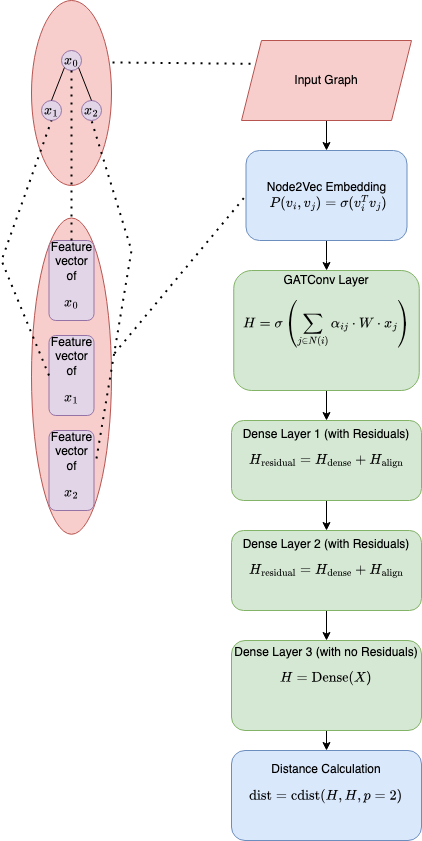

The diagram above was exported from draw.io. Its source (the exported page's mxGraphModel, read from the mxfile embedded in the PNG):
<mxGraphModel dx="954" dy="605" grid="1" gridSize="10" guides="1" tooltips="1" connect="1" arrows="1" fold="1" page="1" pageScale="1" pageWidth="827" pageHeight="1169" math="1" shadow="0">
  <root>
    <mxCell id="0" />
    <mxCell id="1" parent="0" />
    <mxCell id="9EIs8XDaAEnlm5AcMxjF-17" style="edgeStyle=orthogonalEdgeStyle;rounded=0;orthogonalLoop=1;jettySize=auto;html=1;exitX=0.5;exitY=1;exitDx=0;exitDy=0;" edge="1" parent="1" source="9EIs8XDaAEnlm5AcMxjF-1" target="9EIs8XDaAEnlm5AcMxjF-2">
      <mxGeometry relative="1" as="geometry" />
    </mxCell>
    <mxCell id="9EIs8XDaAEnlm5AcMxjF-1" value="Input Graph" style="shape=parallelogram;perimeter=parallelogramPerimeter;whiteSpace=wrap;html=1;fixedSize=1;fillColor=#f8cecc;strokeColor=#b85450;" vertex="1" parent="1">
      <mxGeometry x="390" y="250" width="170" height="80" as="geometry" />
    </mxCell>
    <mxCell id="9EIs8XDaAEnlm5AcMxjF-18" style="edgeStyle=orthogonalEdgeStyle;rounded=0;orthogonalLoop=1;jettySize=auto;html=1;exitX=0.5;exitY=1;exitDx=0;exitDy=0;" edge="1" parent="1" source="9EIs8XDaAEnlm5AcMxjF-2" target="9EIs8XDaAEnlm5AcMxjF-7">
      <mxGeometry relative="1" as="geometry" />
    </mxCell>
    <mxCell id="9EIs8XDaAEnlm5AcMxjF-2" value="Node2Vec Embedding&lt;div&gt;\(\ P(v_i, v_j) = \sigma(v_i^T v_j) \)&lt;/div&gt;" style="rounded=1;whiteSpace=wrap;html=1;fillColor=#dae8fc;strokeColor=#6c8ebf;" vertex="1" parent="1">
      <mxGeometry x="394.5" y="360" width="161" height="90" as="geometry" />
    </mxCell>
    <mxCell id="9EIs8XDaAEnlm5AcMxjF-19" style="edgeStyle=orthogonalEdgeStyle;rounded=0;orthogonalLoop=1;jettySize=auto;html=1;exitX=0.5;exitY=1;exitDx=0;exitDy=0;entryX=0.5;entryY=0;entryDx=0;entryDy=0;" edge="1" parent="1" source="9EIs8XDaAEnlm5AcMxjF-7" target="9EIs8XDaAEnlm5AcMxjF-9">
      <mxGeometry relative="1" as="geometry" />
    </mxCell>
    <mxCell id="9EIs8XDaAEnlm5AcMxjF-7" value="GATConv Layer&lt;div&gt;&lt;div&gt;$$ H = \sigma \left( \sum_{j \in N(i)} \alpha_{ij} \cdot W \cdot x_j \right) $$&lt;/div&gt;&lt;/div&gt;&lt;div&gt;&lt;br&gt;&lt;/div&gt;&lt;div&gt;&lt;br&gt;&lt;/div&gt;" style="rounded=1;whiteSpace=wrap;html=1;fillColor=#d5e8d4;strokeColor=#82b366;" vertex="1" parent="1">
      <mxGeometry x="382.25" y="480" width="185.5" height="120" as="geometry" />
    </mxCell>
    <mxCell id="9EIs8XDaAEnlm5AcMxjF-20" style="edgeStyle=orthogonalEdgeStyle;rounded=0;orthogonalLoop=1;jettySize=auto;html=1;exitX=0.5;exitY=1;exitDx=0;exitDy=0;entryX=0.5;entryY=0;entryDx=0;entryDy=0;" edge="1" parent="1" source="9EIs8XDaAEnlm5AcMxjF-9" target="9EIs8XDaAEnlm5AcMxjF-12">
      <mxGeometry relative="1" as="geometry" />
    </mxCell>
    <mxCell id="9EIs8XDaAEnlm5AcMxjF-9" value="Dense Layer 1 (with Residuals)&lt;div&gt;&lt;div&gt;$$ H_{\text{residual}} = H_{\text{dense}} + H_{\text{align}} $$&lt;/div&gt;&lt;/div&gt;&lt;div&gt;&lt;br&gt;&lt;/div&gt;" style="rounded=1;whiteSpace=wrap;html=1;fillColor=#d5e8d4;strokeColor=#82b366;" vertex="1" parent="1">
      <mxGeometry x="380" y="630" width="190" height="80" as="geometry" />
    </mxCell>
    <mxCell id="9EIs8XDaAEnlm5AcMxjF-22" style="edgeStyle=orthogonalEdgeStyle;rounded=0;orthogonalLoop=1;jettySize=auto;html=1;exitX=0.5;exitY=1;exitDx=0;exitDy=0;entryX=0.5;entryY=0;entryDx=0;entryDy=0;" edge="1" parent="1" source="9EIs8XDaAEnlm5AcMxjF-12" target="9EIs8XDaAEnlm5AcMxjF-21">
      <mxGeometry relative="1" as="geometry" />
    </mxCell>
    <mxCell id="9EIs8XDaAEnlm5AcMxjF-12" value="Dense Layer 2 (with Residuals)&lt;div&gt;&lt;div&gt;$$ H_{\text{residual}} = H_{\text{dense}} + H_{\text{align}} $$&lt;/div&gt;&lt;/div&gt;&lt;div&gt;&lt;br&gt;&lt;/div&gt;" style="rounded=1;whiteSpace=wrap;html=1;fillColor=#d5e8d4;strokeColor=#82b366;" vertex="1" parent="1">
      <mxGeometry x="380" y="740" width="190" height="80" as="geometry" />
    </mxCell>
    <mxCell id="9EIs8XDaAEnlm5AcMxjF-25" style="edgeStyle=orthogonalEdgeStyle;rounded=0;orthogonalLoop=1;jettySize=auto;html=1;exitX=0.5;exitY=1;exitDx=0;exitDy=0;entryX=0.5;entryY=0;entryDx=0;entryDy=0;" edge="1" parent="1" source="9EIs8XDaAEnlm5AcMxjF-21" target="9EIs8XDaAEnlm5AcMxjF-24">
      <mxGeometry relative="1" as="geometry" />
    </mxCell>
    <mxCell id="9EIs8XDaAEnlm5AcMxjF-21" value="Dense Layer 3 (with no Residuals)&lt;div&gt;&lt;div&gt;$$ H = \text{Dense}(X) $$&lt;/div&gt;&lt;/div&gt;&lt;div&gt;&lt;br&gt;&lt;/div&gt;&lt;div&gt;&lt;br&gt;&lt;/div&gt;" style="rounded=1;whiteSpace=wrap;html=1;fillColor=#d5e8d4;strokeColor=#82b366;" vertex="1" parent="1">
      <mxGeometry x="380" y="850" width="190" height="90" as="geometry" />
    </mxCell>
    <mxCell id="9EIs8XDaAEnlm5AcMxjF-24" value="&lt;div&gt;Distance Calculation&lt;/div&gt;&lt;div&gt;&lt;div&gt;$$ \text{dist} = \text{cdist}(H, H, p=2) $$&lt;/div&gt;&lt;/div&gt;&lt;div&gt;&lt;br&gt;&lt;/div&gt;" style="rounded=1;whiteSpace=wrap;html=1;fillColor=#dae8fc;strokeColor=#6c8ebf;" vertex="1" parent="1">
      <mxGeometry x="380" y="960" width="190" height="90" as="geometry" />
    </mxCell>
    <mxCell id="9EIs8XDaAEnlm5AcMxjF-26" value="" style="ellipse;whiteSpace=wrap;html=1;rotation=-90;fillColor=#f8cecc;strokeColor=#b85450;" vertex="1" parent="1">
      <mxGeometry x="127.5" y="262.5" width="185" height="80" as="geometry" />
    </mxCell>
    <mxCell id="9EIs8XDaAEnlm5AcMxjF-27" value="&lt;p data-pm-slice=&quot;1 1 []&quot;&gt;$$x_0$$&lt;/p&gt;" style="ellipse;whiteSpace=wrap;html=1;aspect=fixed;fillColor=#e1d5e7;strokeColor=#9673a6;" vertex="1" parent="1">
      <mxGeometry x="210" y="260" width="20" height="20" as="geometry" />
    </mxCell>
    <mxCell id="9EIs8XDaAEnlm5AcMxjF-28" value="&lt;p data-pm-slice=&quot;1 1 []&quot;&gt;$$x_1$$&lt;/p&gt;" style="ellipse;whiteSpace=wrap;html=1;aspect=fixed;fillColor=#e1d5e7;strokeColor=#9673a6;" vertex="1" parent="1">
      <mxGeometry x="190" y="310" width="20" height="20" as="geometry" />
    </mxCell>
    <mxCell id="9EIs8XDaAEnlm5AcMxjF-29" value="&lt;p data-pm-slice=&quot;1 1 []&quot;&gt;$$x_2$$&lt;/p&gt;" style="ellipse;whiteSpace=wrap;html=1;aspect=fixed;fillColor=#e1d5e7;strokeColor=#9673a6;" vertex="1" parent="1">
      <mxGeometry x="230" y="310" width="20" height="20" as="geometry" />
    </mxCell>
    <mxCell id="9EIs8XDaAEnlm5AcMxjF-32" value="" style="endArrow=none;html=1;rounded=0;exitX=0.5;exitY=0;exitDx=0;exitDy=0;entryX=0;entryY=1;entryDx=0;entryDy=0;" edge="1" parent="1" source="9EIs8XDaAEnlm5AcMxjF-28" target="9EIs8XDaAEnlm5AcMxjF-27">
      <mxGeometry width="50" height="50" relative="1" as="geometry">
        <mxPoint x="510" y="460" as="sourcePoint" />
        <mxPoint x="560" y="410" as="targetPoint" />
      </mxGeometry>
    </mxCell>
    <mxCell id="9EIs8XDaAEnlm5AcMxjF-33" value="" style="endArrow=none;html=1;rounded=0;exitX=0.5;exitY=0;exitDx=0;exitDy=0;entryX=1;entryY=1;entryDx=0;entryDy=0;" edge="1" parent="1" source="9EIs8XDaAEnlm5AcMxjF-29" target="9EIs8XDaAEnlm5AcMxjF-27">
      <mxGeometry width="50" height="50" relative="1" as="geometry">
        <mxPoint x="510" y="460" as="sourcePoint" />
        <mxPoint x="560" y="410" as="targetPoint" />
      </mxGeometry>
    </mxCell>
    <mxCell id="9EIs8XDaAEnlm5AcMxjF-39" value="" style="endArrow=none;dashed=1;html=1;dashPattern=1 3;strokeWidth=2;rounded=0;exitX=0.665;exitY=1.013;exitDx=0;exitDy=0;exitPerimeter=0;entryX=0;entryY=0.25;entryDx=0;entryDy=0;" edge="1" parent="1" source="9EIs8XDaAEnlm5AcMxjF-26" target="9EIs8XDaAEnlm5AcMxjF-1">
      <mxGeometry width="50" height="50" relative="1" as="geometry">
        <mxPoint x="510" y="460" as="sourcePoint" />
        <mxPoint x="560" y="410" as="targetPoint" />
      </mxGeometry>
    </mxCell>
    <mxCell id="9EIs8XDaAEnlm5AcMxjF-42" value="" style="ellipse;whiteSpace=wrap;html=1;rotation=-90;fillColor=#f8cecc;strokeColor=#b85450;" vertex="1" parent="1">
      <mxGeometry x="61.88" y="545.63" width="316.25" height="80" as="geometry" />
    </mxCell>
    <mxCell id="9EIs8XDaAEnlm5AcMxjF-43" value="Feature vector of $$ x_0 $$" style="rounded=1;whiteSpace=wrap;html=1;fillColor=#e1d5e7;strokeColor=#9673a6;" vertex="1" parent="1">
      <mxGeometry x="197.5" y="450" width="45" height="80" as="geometry" />
    </mxCell>
    <mxCell id="9EIs8XDaAEnlm5AcMxjF-66" value="Feature vector of $$ x_1 $$" style="rounded=1;whiteSpace=wrap;html=1;fillColor=#e1d5e7;strokeColor=#9673a6;" vertex="1" parent="1">
      <mxGeometry x="197.5" y="545" width="45" height="80" as="geometry" />
    </mxCell>
    <mxCell id="9EIs8XDaAEnlm5AcMxjF-67" value="Feature vector of $$ x_2 $$" style="rounded=1;whiteSpace=wrap;html=1;fillColor=#e1d5e7;strokeColor=#9673a6;" vertex="1" parent="1">
      <mxGeometry x="197.51" y="640" width="45" height="80" as="geometry" />
    </mxCell>
    <mxCell id="9EIs8XDaAEnlm5AcMxjF-68" value="" style="endArrow=none;dashed=1;html=1;dashPattern=1 3;strokeWidth=2;rounded=0;exitX=0.572;exitY=1.037;exitDx=0;exitDy=0;exitPerimeter=0;entryX=0;entryY=0.5;entryDx=0;entryDy=0;" edge="1" parent="1" source="9EIs8XDaAEnlm5AcMxjF-42" target="9EIs8XDaAEnlm5AcMxjF-2">
      <mxGeometry width="50" height="50" relative="1" as="geometry">
        <mxPoint x="510" y="570" as="sourcePoint" />
        <mxPoint x="560" y="520" as="targetPoint" />
      </mxGeometry>
    </mxCell>
    <mxCell id="9EIs8XDaAEnlm5AcMxjF-69" value="" style="endArrow=none;dashed=1;html=1;dashPattern=1 3;strokeWidth=2;rounded=0;" edge="1" parent="1" source="9EIs8XDaAEnlm5AcMxjF-27" target="9EIs8XDaAEnlm5AcMxjF-43">
      <mxGeometry width="50" height="50" relative="1" as="geometry">
        <mxPoint x="510" y="510" as="sourcePoint" />
        <mxPoint x="560" y="460" as="targetPoint" />
      </mxGeometry>
    </mxCell>
    <mxCell id="9EIs8XDaAEnlm5AcMxjF-72" value="" style="endArrow=none;dashed=1;html=1;dashPattern=1 3;strokeWidth=2;rounded=0;entryX=0.5;entryY=1;entryDx=0;entryDy=0;exitX=0;exitY=0.5;exitDx=0;exitDy=0;" edge="1" parent="1" source="9EIs8XDaAEnlm5AcMxjF-66" target="9EIs8XDaAEnlm5AcMxjF-28">
      <mxGeometry width="50" height="50" relative="1" as="geometry">
        <mxPoint x="510" y="510" as="sourcePoint" />
        <mxPoint x="560" y="460" as="targetPoint" />
        <Array as="points">
          <mxPoint x="150" y="470" />
        </Array>
      </mxGeometry>
    </mxCell>
    <mxCell id="9EIs8XDaAEnlm5AcMxjF-73" value="" style="endArrow=none;dashed=1;html=1;dashPattern=1 3;strokeWidth=2;rounded=0;entryX=0.5;entryY=1;entryDx=0;entryDy=0;exitX=1.055;exitY=0.35;exitDx=0;exitDy=0;exitPerimeter=0;" edge="1" parent="1" source="9EIs8XDaAEnlm5AcMxjF-67" target="9EIs8XDaAEnlm5AcMxjF-29">
      <mxGeometry width="50" height="50" relative="1" as="geometry">
        <mxPoint x="510" y="510" as="sourcePoint" />
        <mxPoint x="560" y="460" as="targetPoint" />
        <Array as="points">
          <mxPoint x="280" y="460" />
        </Array>
      </mxGeometry>
    </mxCell>
  </root>
</mxGraphModel>